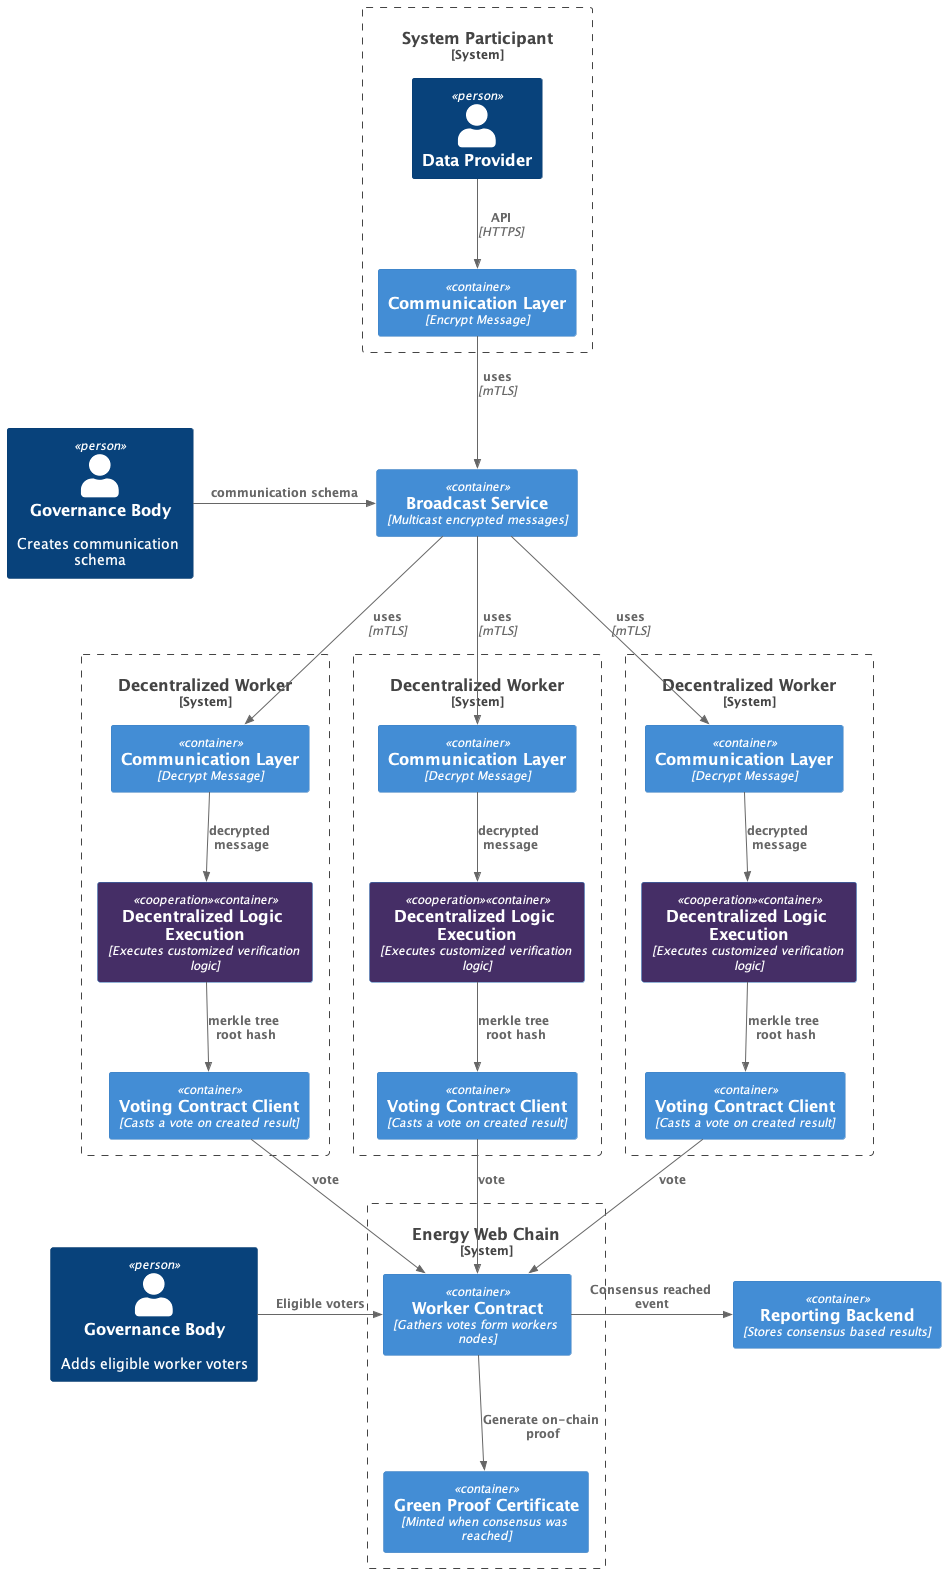

The diagram above was rendered by PlantUML. Its source (embedded in the PNG):
@startuml GreenProofs
!include https://raw.githubusercontent.com/plantuml-stdlib/C4-PlantUML/master/C4_Container.puml

AddElementTag("cooperation", $bgColor="#452E66")

Container(broadcast, "Broadcast Service", "Multicast encrypted messages")
Container(cache, "Reporting Backend", "Stores consensus based results")

System_Boundary(participant1, "System Participant") {
  Person(provider, "Data Provider")
  Container(communication_client1, "Communication Layer", "Encrypt Message" )
}

Person(gov, "Governance Body", "Creates communication schema")
Person(gov_1, "Governance Body", "Adds eligible worker voters")

System_Boundary(worker_node1, "Decentralized Worker") {
  Container(communication1, "Communication Layer", "Decrypt Message" )
  Container(worker1, "Decentralized Logic Execution", "Executes customized verification logic", $tags="cooperation")
  Container(contractClient1, "Voting Contract Client", "Casts a vote on created result")
}

System_Boundary(worker_node2, "Decentralized Worker") {
  Container(communication2, "Communication Layer", "Decrypt Message" )
  Container(worker2, "Decentralized Logic Execution", "Executes customized verification logic", $tags="cooperation")
  Container(contractClient2, "Voting Contract Client", "Casts a vote on created result")
}

System_Boundary(worker_node3, "Decentralized Worker") {
  Container(communication3, "Communication Layer", "Decrypt Message" )
  Container(worker3, "Decentralized Logic Execution", "Executes customized verification logic", $tags="cooperation")
  Container(contractClient3, "Voting Contract Client", "Casts a vote on created result")
}

System_Boundary(ewc, "Energy Web Chain") {
  Container(votingContract, "Worker Contract", "Gathers votes form workers nodes")
  Container(nft, "Green Proof Certificate", "Minted when consensus was reached")
}

Rel(provider, communication_client1, "API", "HTTPS")
Rel(communication_client1, broadcast, "uses", "mTLS")

Rel_R(gov, broadcast, "communication schema")

Rel(communication1, worker1, "decrypted\n message")
Rel(worker1, contractClient1, "merkle tree\n root hash")
Rel(contractClient1, votingContract, "vote")
Rel(broadcast, communication1, "uses", "mTLS")

Rel(communication2, worker2, "decrypted\n message")
Rel(worker2, contractClient2, "merkle tree\n root hash")
Rel(contractClient2, votingContract, "vote")
Rel(broadcast, communication2, "uses", "mTLS")

Rel(communication3, worker3, "decrypted\n message")
Rel(worker3, contractClient3, "merkle tree\n root hash")
Rel(contractClient3, votingContract, "vote")
Rel(broadcast, communication3, "uses", "mTLS")

Rel(votingContract, nft, "Generate on-chain proof")
Rel_R(votingContract, cache, "Consensus reached event")
Rel_R(gov_1, votingContract, "Eligible voters")
Lay_L(votingContract, gov_1)

@enduml